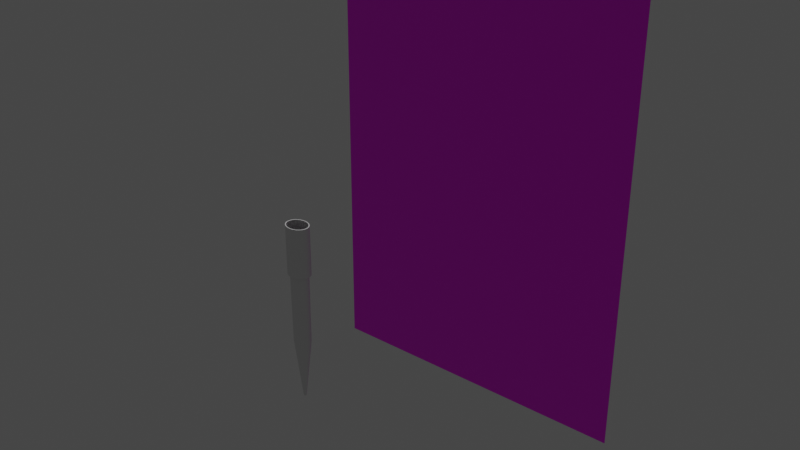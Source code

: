 # Source: pipetteTip.blend  (saved by Blender 2.80.75; exported with 4.5.12 LTS)
import bpy
from mathutils import Matrix  # noqa: F401  (used for matrix-valued properties, if any)

bpy.ops.wm.read_factory_settings(use_empty=True)
scene = bpy.context.scene
scene.name = 'Scene'

# ---- collections
col_collection = bpy.data.collections.new('Collection'); scene.collection.children.link(col_collection)

# ---- images (referenced by path relative to the original .blend; pixels are not part of the script)
import os
ASSET_DIR = os.environ.get("B2B_ASSET_DIR", "")  # directory of the original .blend (textures are referenced by path, not embedded)
HERE = os.path.dirname(os.path.abspath(__file__))  # packed textures are extracted next to this script under _unpacked/

def load_image(name, relpath, width, height, colorspace="sRGB"):
    """Load a texture the original file referenced (path relative to the .blend, or extracted next to this script)."""
    p = next((c for c in (os.path.join(HERE, relpath), os.path.join(ASSET_DIR, relpath)) if relpath and os.path.exists(c)), "")
    if p:
        img = bpy.data.images.load(p, check_existing=True)
        img.name = name
    else:  # same state as the original file: an image datablock whose file is absent (Cycles renders it pink)
        img = bpy.data.images.new(name, width, height)
        img.source = "FILE"
        img.filepath = "//" + (relpath or name)
    img.colorspace_settings.name = colorspace
    return img
img_20190821_102245_jpg = load_image('20190821_102245.jpg', 'refferences/20190821_102245.jpg', 1024, 1024, 'sRGB')

# ---- materials (node trees are filled in below, after node groups)
mat_material_001 = bpy.data.materials.new('Material.001')
mat_material_001.use_transparent_shadow = False

# ---- material node trees
mat_material_001.use_nodes = True; mat_material_001.node_tree.nodes.clear()
_N = mat_material_001.node_tree.nodes; _L = mat_material_001.node_tree.links
n0 = _N.new('ShaderNodeOutputMaterial'); n0.name = 'Material Output'; n0.location = (300, 300)
n1 = _N.new('ShaderNodeBsdfPrincipled'); n1.name = 'Principled BSDF'; n1.location = (10, 300)
n1.distribution = 'GGX'
n1.subsurface_method = 'BURLEY'
n1.inputs[3].default_value = 1.45
n1.inputs[27].default_value = (0.0, 0.0, 0.0, 1.0)
n1.inputs[28].default_value = 1.0
n2 = _N.new('ShaderNodeTexImage'); n2.name = 'Image Texture'; n2.location = (-280, 280)
n2.image = img_20190821_102245_jpg
n3 = _N.new('ShaderNodeTexCoord'); n3.name = 'Texture Coordinate'; n3.location = (-470, 280)
_L.new(n1.outputs[0], n0.inputs[0])
_L.new(n2.outputs[0], n1.inputs[0])
_L.new(n3.outputs[2], n2.inputs[0])
n0.is_active_output = True

# ---- world
world_world = bpy.data.worlds.new('World'); scene.world = world_world
world_world.use_nodes = True; world_world.node_tree.nodes.clear()
_N = world_world.node_tree.nodes; _L = world_world.node_tree.links
n0 = _N.new('ShaderNodeOutputWorld'); n0.name = 'World Output'; n0.location = (300, 300)
n1 = _N.new('ShaderNodeBackground'); n1.name = 'Background'; n1.location = (10, 300)
n1.inputs[0].default_value = (0.05088, 0.05088, 0.05088, 1.0)
_L.new(n1.outputs[0], n0.inputs[0])
n0.is_active_output = True
world_world.color = (0.05088, 0.05088, 0.05088)
world_world.use_sun_shadow = False
world_world.sun_shadow_jitter_overblur = 0.0

# ---- lights
light_sun = bpy.data.lights.new('Sun', 'SUN')
light_sun.transmission_factor = 0.0
light_sun.energy = 1.0
light_sun.shadow_soft_size = 0.125

# ---- meshes
me_plane = bpy.data.meshes.new('Plane')
me_plane.from_pydata([(-1.0, -1.0, 0.0), (1.0, -1.0, 0.0), (-1.0, 1.0, 0.0), (1.0, 1.0, 0.0)], [], [(0, 1, 3, 2)])
_uv = me_plane.uv_layers.new(name='UVMap')
_uv.uv.foreach_set('vector', [0.0, 0.0, 1.0, 0.0, 1.0, 1.0, 0.0, 1.0])
me_plane.materials.append(mat_material_001)
me_plane.use_remesh_preserve_volume = False
me_plane.use_remesh_preserve_attributes = False
me_plane.use_mirror_vertex_groups = False
me_plane.update()
me_cylinder = bpy.data.meshes.new('Cylinder')
me_cylinder.from_pydata([(1.813e-05, 74.21, 9.884), (14.48, 72.79, 9.884), (28.4, 68.56, 9.884), (41.23, 61.7, 9.884), (52.48, 52.48, 9.884), (61.7, 41.23, 9.884), (68.56, 28.4, 9.884), (72.79, 14.48, 9.884), (74.21, 1.415e-05, 9.884), (72.79, -14.48, 9.884), (68.56, -28.4, 9.884), (61.7, -41.23, 9.884), (52.48, -52.48, 9.884), (41.23, -61.7, 9.884), (28.4, -68.56, 9.884), (14.48, -72.79, 9.884), (-6.053e-06, -74.21, 9.884), (-14.48, -72.79, 9.884), (-28.4, -68.56, 9.884), (-41.23, -61.7, 9.884), (-52.48, -52.48, 9.884), (-61.7, -41.23, 9.884), (-68.56, -28.4, 9.884), (-72.79, -14.48, 9.884), (-74.21, 8.02e-05, 9.884), (-72.79, 14.48, 9.884), (-68.56, 28.4, 9.884), (-61.7, 41.23, 9.884), (-52.48, 52.48, 9.884), (-41.23, 61.7, 9.884), (-28.4, 68.56, 9.884), (-14.48, 72.79, 9.884), (0.0005329, 11.44, -46.18), (2.232, 11.22, -46.18), (4.378, 10.57, -46.18), (6.355, 9.511, -46.18), (8.089, 8.088, -46.18), (9.511, 6.355, -46.18), (10.57, 4.377, -46.18), (11.22, 2.232, -46.18), (11.44, 0.0001099, -46.18), (11.22, -2.231, -46.18), (10.57, -4.377, -46.18), (9.511, -6.355, -46.18), (8.089, -8.088, -46.18), (6.355, -9.51, -46.18), (4.378, -10.57, -46.18), (2.232, -11.22, -46.18), (0.0005291, -11.44, -46.18), (-2.231, -11.22, -46.18), (-4.377, -10.57, -46.18), (-6.354, -9.51, -46.18), (-8.088, -8.088, -46.18), (-9.51, -6.355, -46.18), (-10.57, -4.377, -46.18), (-11.22, -2.231, -46.18), (-11.44, 0.0001201, -46.18), (-11.22, 2.232, -46.18), (-10.57, 4.377, -46.18), (-9.51, 6.355, -46.18), (-8.088, 8.088, -46.18), (-6.354, 9.511, -46.18), (-4.377, 10.57, -46.18), (-2.231, 11.22, -46.18), (49.68, 49.68, -20.03), (39.03, 58.42, -20.03), (39.03, -58.42, -20.03), (49.68, -49.68, -20.03), (-64.91, -26.89, -20.03), (-58.42, -39.03, -20.03), (-13.71, 68.91, -20.03), (-26.89, 64.91, -20.03), (68.91, -13.71, -20.03), (70.26, 1.491e-05, -20.03), (-26.89, -64.91, -20.03), (-13.71, -68.91, -20.03), (-58.42, 39.03, -20.03), (-64.91, 26.89, -20.03), (58.42, 39.03, -20.03), (26.89, -64.91, -20.03), (-68.91, -13.71, -20.03), (13.71, 68.91, -20.03), (3.632e-05, 70.26, -20.03), (64.91, -26.89, -20.03), (-39.03, -58.42, -20.03), (-49.68, 49.68, -20.03), (64.91, 26.89, -20.03), (13.71, -68.91, -20.03), (-70.26, 7.745e-05, -20.03), (26.89, 64.91, -20.03), (58.42, -39.03, -20.03), (-49.68, -49.68, -20.03), (-39.03, 58.42, -20.03), (68.91, 13.71, -20.03), (1.343e-05, -70.26, -20.03), (-68.91, 13.71, -20.03), (-7.974e-05, 92.24, 9.884), (17.99, 90.47, 9.884), (35.3, 85.22, 9.884), (51.24, 76.69, 9.884), (65.22, 65.22, 9.884), (76.69, 51.24, 9.884), (85.22, 35.3, 9.884), (90.47, 17.99, 9.884), (92.24, 9.695e-06, 9.884), (90.47, -17.99, 9.884), (85.22, -35.3, 9.884), (76.69, -51.24, 9.884), (65.22, -65.22, 9.884), (51.24, -76.69, 9.884), (35.3, -85.22, 9.884), (17.99, -90.47, 9.884), (-0.0001098, -92.24, 9.884), (-17.99, -90.47, 9.884), (-35.3, -85.22, 9.884), (-51.24, -76.69, 9.884), (-65.22, -65.22, 9.884), (-76.69, -51.24, 9.884), (-85.22, -35.3, 9.884), (-90.47, -17.99, 9.884), (-92.24, 9.18e-05, 9.884), (-90.47, 17.99, 9.884), (-85.22, 35.3, 9.884), (-76.69, 51.24, 9.884), (-65.22, 65.22, 9.884), (-51.24, 76.69, 9.884), (-35.3, 85.22, 9.884), (-17.99, 90.47, 9.884), (-7.974e-05, 92.24, 30.73), (17.99, 90.47, 30.73), (35.3, 85.22, 30.73), (51.24, 76.69, 30.73), (65.22, 65.22, 30.73), (76.69, 51.24, 30.73), (85.22, 35.3, 30.73), (90.47, 17.99, 30.73), (92.24, 9.695e-06, 30.73), (90.47, -17.99, 30.73), (85.22, -35.3, 30.73), (76.69, -51.24, 30.73), (65.22, -65.22, 30.73), (51.24, -76.69, 30.73), (35.3, -85.22, 30.73), (17.99, -90.47, 30.73), (-0.0001098, -92.24, 30.73), (-17.99, -90.47, 30.73), (-35.3, -85.22, 30.73), (-51.24, -76.69, 30.73), (-65.22, -65.22, 30.73), (-76.69, -51.24, 30.73), (-85.22, -35.3, 30.73), (-90.47, -17.99, 30.73), (-92.24, 9.18e-05, 30.73), (-90.47, 17.99, 30.73), (-85.22, 35.3, 30.73), (-76.69, 51.24, 30.73), (-65.22, 65.22, 30.73), (-51.24, 76.69, 30.73), (-35.3, 85.22, 30.73), (-17.99, 90.47, 30.73)], [], [(65, 64, 36, 35), (67, 66, 45, 44), (69, 68, 54, 53), (71, 70, 63, 62), (73, 72, 41, 40), (75, 74, 50, 49), (77, 76, 59, 58), (64, 78, 37, 36), (66, 79, 46, 45), (68, 80, 55, 54), (82, 81, 33, 32), (70, 82, 32, 63), (72, 83, 42, 41), (74, 84, 51, 50), (76, 85, 60, 59), (78, 86, 38, 37), (79, 87, 47, 46), (80, 88, 56, 55), (81, 89, 34, 33), (83, 90, 43, 42), (84, 91, 52, 51), (85, 92, 61, 60), (86, 93, 39, 38), (87, 94, 48, 47), (88, 95, 57, 56), (89, 65, 35, 34), (90, 67, 44, 43), (91, 69, 53, 52), (92, 71, 62, 61), (93, 73, 40, 39), (94, 75, 49, 48), (95, 77, 58, 57), (25, 26, 77, 95), (16, 17, 75, 94), (7, 8, 73, 93), (29, 30, 71, 92), (20, 21, 69, 91), (11, 12, 67, 90), (2, 3, 65, 89), (24, 25, 95, 88), (15, 16, 94, 87), (6, 7, 93, 86), (28, 29, 92, 85), (19, 20, 91, 84), (10, 11, 90, 83), (1, 2, 89, 81), (23, 24, 88, 80), (14, 15, 87, 79), (5, 6, 86, 78), (27, 28, 85, 76), (18, 19, 84, 74), (9, 10, 83, 72), (31, 0, 82, 70), (0, 1, 81, 82), (22, 23, 80, 68), (13, 14, 79, 66), (4, 5, 78, 64), (26, 27, 76, 77), (17, 18, 74, 75), (8, 9, 72, 73), (30, 31, 70, 71), (21, 22, 68, 69), (12, 13, 66, 67), (3, 4, 64, 65), (24, 23, 119, 120), (11, 10, 106, 107), (25, 24, 120, 121), (12, 11, 107, 108), (26, 25, 121, 122), (13, 12, 108, 109), (27, 26, 122, 123), (14, 13, 109, 110), (1, 0, 96, 97), (28, 27, 123, 124), (15, 14, 110, 111), (2, 1, 97, 98), (29, 28, 124, 125), (16, 15, 111, 112), (3, 2, 98, 99), (30, 29, 125, 126), (17, 16, 112, 113), (4, 3, 99, 100), (31, 30, 126, 127), (18, 17, 113, 114), (5, 4, 100, 101), (0, 31, 127, 96), (19, 18, 114, 115), (6, 5, 101, 102), (20, 19, 115, 116), (7, 6, 102, 103), (21, 20, 116, 117), (8, 7, 103, 104), (22, 21, 117, 118), (9, 8, 104, 105), (23, 22, 118, 119), (10, 9, 105, 106), (107, 106, 138, 139), (121, 120, 152, 153), (108, 107, 139, 140), (122, 121, 153, 154), (109, 108, 140, 141), (123, 122, 154, 155), (110, 109, 141, 142), (97, 96, 128, 129), (124, 123, 155, 156), (111, 110, 142, 143), (98, 97, 129, 130), (125, 124, 156, 157), (112, 111, 143, 144), (99, 98, 130, 131), (126, 125, 157, 158), (113, 112, 144, 145), (100, 99, 131, 132), (127, 126, 158, 159), (114, 113, 145, 146), (101, 100, 132, 133), (96, 127, 159, 128), (115, 114, 146, 147), (102, 101, 133, 134), (116, 115, 147, 148), (103, 102, 134, 135), (117, 116, 148, 149), (104, 103, 135, 136), (118, 117, 149, 150), (105, 104, 136, 137), (119, 118, 150, 151), (106, 105, 137, 138), (120, 119, 151, 152)])
_uv = me_cylinder.uv_layers.new(name='UVMap')
_uv.uv.foreach_set('vector', [0.9062, 0.5, 0.875, 0.5, 0.875, 0.5, 0.9062, 0.5, 0.625, 0.5, 0.5938, 0.5, 0.5938, 0.5, 0.625, 0.5, 0.3438, 0.5, 0.3125, 0.5, 0.3125, 0.5, 0.3438, 0.5, 0.0625, 0.5, 0.03125, 0.5, 0.03125, 0.5, 0.0625, 0.5, 0.75, 0.5, 0.7188, 0.5, 0.7188, 0.5, 0.75, 0.5, 0.4688, 0.5, 0.4375, 0.5, 0.4375, 0.5, 0.4688, 0.5, 0.1875, 0.5, 0.1562, 0.5, 0.1562, 0.5, 0.1875, 0.5, 0.875, 0.5, 0.8438, 0.5, 0.8438, 0.5, 0.875, 0.5, 0.5938, 0.5, 0.5625, 0.5, 0.5625, 0.5, 0.5938, 0.5, 0.3125, 0.5, 0.2812, 0.5, 0.2812, 0.5, 0.3125, 0.5, 1.0, 0.5, 0.9687, 0.5, 0.9688, 0.5, 1.0, 0.5, 0.03125, 0.5, 0.0, 0.5, 0.0, 0.5, 0.03125, 0.5, 0.7188, 0.5, 0.6875, 0.5, 0.6875, 0.5, 0.7188, 0.5, 0.4375, 0.5, 0.4062, 0.5, 0.4062, 0.5, 0.4375, 0.5, 0.1562, 0.5, 0.125, 0.5, 0.125, 0.5, 0.1562, 0.5, 0.8438, 0.5, 0.8125, 0.5, 0.8125, 0.5, 0.8438, 0.5, 0.5625, 0.5, 0.5312, 0.5, 0.5312, 0.5, 0.5625, 0.5, 0.2812, 0.5, 0.25, 0.5, 0.25, 0.5, 0.2812, 0.5, 0.9687, 0.5, 0.9375, 0.5, 0.9375, 0.5, 0.9688, 0.5, 0.6875, 0.5, 0.6562, 0.5, 0.6562, 0.5, 0.6875, 0.5, 0.4062, 0.5, 0.375, 0.5, 0.375, 0.5, 0.4062, 0.5, 0.125, 0.5, 0.09375, 0.5, 0.09375, 0.5, 0.125, 0.5, 0.8125, 0.5, 0.7812, 0.5, 0.7812, 0.5, 0.8125, 0.5, 0.5312, 0.5, 0.5, 0.5, 0.5, 0.5, 0.5312, 0.5, 0.25, 0.5, 0.2188, 0.5, 0.2188, 0.5, 0.25, 0.5, 0.9375, 0.5, 0.9062, 0.5, 0.9062, 0.5, 0.9375, 0.5, 0.6562, 0.5, 0.625, 0.5, 0.625, 0.5, 0.6562, 0.5, 0.375, 0.5, 0.3438, 0.5, 0.3438, 0.5, 0.375, 0.5, 0.09375, 0.5, 0.0625, 0.5, 0.0625, 0.5, 0.09375, 0.5, 0.7812, 0.5, 0.75, 0.5, 0.75, 0.5, 0.7812, 0.5, 0.5, 0.5, 0.4688, 0.5, 0.4688, 0.5, 0.5, 0.5, 0.2188, 0.5, 0.1875, 0.5, 0.1875, 0.5, 0.2188, 0.5, 0.2188, 0.5, 0.1875, 0.5, 0.1875, 0.5, 0.2188, 0.5, 0.5, 0.5, 0.4688, 0.5, 0.4688, 0.5, 0.5, 0.5, 0.7812, 0.5, 0.75, 0.5, 0.75, 0.5, 0.7812, 0.5, 0.09375, 0.5, 0.0625, 0.5, 0.0625, 0.5, 0.09375, 0.5, 0.375, 0.5, 0.3438, 0.5, 0.3438, 0.5, 0.375, 0.5, 0.6562, 0.5, 0.625, 0.5, 0.625, 0.5, 0.6562, 0.5, 0.9375, 0.5, 0.9062, 0.5, 0.9062, 0.5, 0.9375, 0.5, 0.25, 0.5, 0.2188, 0.5, 0.2188, 0.5, 0.25, 0.5, 0.5312, 0.5, 0.5, 0.5, 0.5, 0.5, 0.5312, 0.5, 0.8125, 0.5, 0.7812, 0.5, 0.7812, 0.5, 0.8125, 0.5, 0.125, 0.5, 0.09375, 0.5, 0.09375, 0.5, 0.125, 0.5, 0.4062, 0.5, 0.375, 0.5, 0.375, 0.5, 0.4062, 0.5, 0.6875, 0.5, 0.6562, 0.5, 0.6562, 0.5, 0.6875, 0.5, 0.9688, 0.5, 0.9375, 0.5, 0.9375, 0.5, 0.9687, 0.5, 0.2812, 0.5, 0.25, 0.5, 0.25, 0.5, 0.2812, 0.5, 0.5625, 0.5, 0.5312, 0.5, 0.5312, 0.5, 0.5625, 0.5, 0.8438, 0.5, 0.8125, 0.5, 0.8125, 0.5, 0.8438, 0.5, 0.1562, 0.5, 0.125, 0.5, 0.125, 0.5, 0.1562, 0.5, 0.4375, 0.5, 0.4062, 0.5, 0.4062, 0.5, 0.4375, 0.5, 0.7188, 0.5, 0.6875, 0.5, 0.6875, 0.5, 0.7188, 0.5, 0.03125, 0.5, 0.0, 0.5, 0.0, 0.5, 0.03125, 0.5, 1.0, 0.5, 0.9688, 0.5, 0.9687, 0.5, 1.0, 0.5, 0.3125, 0.5, 0.2812, 0.5, 0.2812, 0.5, 0.3125, 0.5, 0.5938, 0.5, 0.5625, 0.5, 0.5625, 0.5, 0.5938, 0.5, 0.875, 0.5, 0.8438, 0.5, 0.8438, 0.5, 0.875, 0.5, 0.1875, 0.5, 0.1562, 0.5, 0.1562, 0.5, 0.1875, 0.5, 0.4688, 0.5, 0.4375, 0.5, 0.4375, 0.5, 0.4688, 0.5, 0.75, 0.5, 0.7188, 0.5, 0.7188, 0.5, 0.75, 0.5, 0.0625, 0.5, 0.03125, 0.5, 0.03125, 0.5, 0.0625, 0.5, 0.3438, 0.5, 0.3125, 0.5, 0.3125, 0.5, 0.3438, 0.5, 0.625, 0.5, 0.5938, 0.5, 0.5938, 0.5, 0.625, 0.5, 0.9062, 0.5, 0.875, 0.5, 0.875, 0.5, 0.9062, 0.5, 0.25, 0.5, 0.2812, 0.5, 0.2812, 0.5, 0.25, 0.5, 0.6562, 0.5, 0.6875, 0.5, 0.6875, 0.5, 0.6562, 0.5, 0.2188, 0.5, 0.25, 0.5, 0.25, 0.5, 0.2188, 0.5, 0.625, 0.5, 0.6562, 0.5, 0.6562, 0.5, 0.625, 0.5, 0.1875, 0.5, 0.2188, 0.5, 0.2188, 0.5, 0.1875, 0.5, 0.5938, 0.5, 0.625, 0.5, 0.625, 0.5, 0.5938, 0.5, 0.1562, 0.5, 0.1875, 0.5, 0.1875, 0.5, 0.1562, 0.5, 0.5625, 0.5, 0.5938, 0.5, 0.5938, 0.5, 0.5625, 0.5, 0.9688, 0.5, 1.0, 0.5, 1.0, 0.5, 0.9688, 0.5, 0.125, 0.5, 0.1562, 0.5, 0.1562, 0.5, 0.125, 0.5, 0.5312, 0.5, 0.5625, 0.5, 0.5625, 0.5, 0.5312, 0.5, 0.9375, 0.5, 0.9688, 0.5, 0.9688, 0.5, 0.9375, 0.5, 0.09375, 0.5, 0.125, 0.5, 0.125, 0.5, 0.09375, 0.5, 0.5, 0.5, 0.5312, 0.5, 0.5312, 0.5, 0.5, 0.5, 0.9062, 0.5, 0.9375, 0.5, 0.9375, 0.5, 0.9062, 0.5, 0.0625, 0.5, 0.09375, 0.5, 0.09375, 0.5, 0.0625, 0.5, 0.4688, 0.5, 0.5, 0.5, 0.5, 0.5, 0.4688, 0.5, 0.875, 0.5, 0.9062, 0.5, 0.9062, 0.5, 0.875, 0.5, 0.03125, 0.5, 0.0625, 0.5, 0.0625, 0.5, 0.03125, 0.5, 0.4375, 0.5, 0.4688, 0.5, 0.4688, 0.5, 0.4375, 0.5, 0.8438, 0.5, 0.875, 0.5, 0.875, 0.5, 0.8438, 0.5, 0.0, 0.5, 0.03125, 0.5, 0.03125, 0.5, 0.0, 0.5, 0.4062, 0.5, 0.4375, 0.5, 0.4375, 0.5, 0.4062, 0.5, 0.8125, 0.5, 0.8438, 0.5, 0.8438, 0.5, 0.8125, 0.5, 0.375, 0.5, 0.4062, 0.5, 0.4062, 0.5, 0.375, 0.5, 0.7812, 0.5, 0.8125, 0.5, 0.8125, 0.5, 0.7812, 0.5, 0.3438, 0.5, 0.375, 0.5, 0.375, 0.5, 0.3438, 0.5, 0.75, 0.5, 0.7812, 0.5, 0.7812, 0.5, 0.75, 0.5, 0.3125, 0.5, 0.3438, 0.5, 0.3438, 0.5, 0.3125, 0.5, 0.7188, 0.5, 0.75, 0.5, 0.75, 0.5, 0.7188, 0.5, 0.2812, 0.5, 0.3125, 0.5, 0.3125, 0.5, 0.2812, 0.5, 0.6875, 0.5, 0.7188, 0.5, 0.7188, 0.5, 0.6875, 0.5, 0.6562, 0.5, 0.6875, 0.5, 0.6875, 0.5, 0.6562, 0.5, 0.2188, 0.5, 0.25, 0.5, 0.25, 0.5, 0.2188, 0.5, 0.625, 0.5, 0.6562, 0.5, 0.6562, 0.5, 0.625, 0.5, 0.1875, 0.5, 0.2188, 0.5, 0.2188, 0.5, 0.1875, 0.5, 0.5938, 0.5, 0.625, 0.5, 0.625, 0.5, 0.5938, 0.5, 0.1562, 0.5, 0.1875, 0.5, 0.1875, 0.5, 0.1562, 0.5, 0.5625, 0.5, 0.5938, 0.5, 0.5938, 0.5, 0.5625, 0.5, 0.9688, 0.5, 1.0, 0.5, 1.0, 0.5, 0.9688, 0.5, 0.125, 0.5, 0.1562, 0.5, 0.1562, 0.5, 0.125, 0.5, 0.5312, 0.5, 0.5625, 0.5, 0.5625, 0.5, 0.5312, 0.5, 0.9375, 0.5, 0.9688, 0.5, 0.9688, 0.5, 0.9375, 0.5, 0.09375, 0.5, 0.125, 0.5, 0.125, 0.5, 0.09375, 0.5, 0.5, 0.5, 0.5312, 0.5, 0.5312, 0.5, 0.5, 0.5, 0.9062, 0.5, 0.9375, 0.5, 0.9375, 0.5, 0.9062, 0.5, 0.0625, 0.5, 0.09375, 0.5, 0.09375, 0.5, 0.0625, 0.5, 0.4688, 0.5, 0.5, 0.5, 0.5, 0.5, 0.4688, 0.5, 0.875, 0.5, 0.9062, 0.5, 0.9062, 0.5, 0.875, 0.5, 0.03125, 0.5, 0.0625, 0.5, 0.0625, 0.5, 0.03125, 0.5, 0.4375, 0.5, 0.4688, 0.5, 0.4688, 0.5, 0.4375, 0.5, 0.8438, 0.5, 0.875, 0.5, 0.875, 0.5, 0.8438, 0.5, 0.0, 0.5, 0.03125, 0.5, 0.03125, 0.5, 0.0, 0.5, 0.4062, 0.5, 0.4375, 0.5, 0.4375, 0.5, 0.4062, 0.5, 0.8125, 0.5, 0.8438, 0.5, 0.8438, 0.5, 0.8125, 0.5, 0.375, 0.5, 0.4062, 0.5, 0.4062, 0.5, 0.375, 0.5, 0.7812, 0.5, 0.8125, 0.5, 0.8125, 0.5, 0.7812, 0.5, 0.3438, 0.5, 0.375, 0.5, 0.375, 0.5, 0.3438, 0.5, 0.75, 0.5, 0.7812, 0.5, 0.7812, 0.5, 0.75, 0.5, 0.3125, 0.5, 0.3438, 0.5, 0.3438, 0.5, 0.3125, 0.5, 0.7188, 0.5, 0.75, 0.5, 0.75, 0.5, 0.7188, 0.5, 0.2812, 0.5, 0.3125, 0.5, 0.3125, 0.5, 0.2812, 0.5, 0.6875, 0.5, 0.7188, 0.5, 0.7188, 0.5, 0.6875, 0.5, 0.25, 0.5, 0.2812, 0.5, 0.2812, 0.5, 0.25, 0.5])
me_cylinder.use_remesh_preserve_volume = False
me_cylinder.use_remesh_preserve_attributes = False
me_cylinder.use_mirror_vertex_groups = False
me_cylinder.update()

# ---- objects
ob_plane = bpy.data.objects.new('Plane', me_plane)
ob_sun = bpy.data.objects.new('Sun', light_sun)
ob_pipette = bpy.data.objects.new('pipette', me_cylinder)

# ---- transforms, parenting, visibility, modifiers, constraints
ob_plane.location = (-10.77, 0.0, 3.305)
ob_plane.rotation_euler = (1.571, 4.712, 0.0)
ob_plane.scale = (-10.06, -7.116, -7.116)
ob_plane.lineart.crease_threshold = 0.0
ob_sun.location = (-2.766, -4.648, 1.276)
ob_sun.lineart.crease_threshold = 0.0
ob_pipette.location = (-11.72, -9.632, 1.851)
ob_pipette.scale = (0.005251, 0.004298, 0.09671)
ob_pipette.lineart.crease_threshold = 0.0
_m = ob_pipette.modifiers.new('Solidify', 'SOLIDIFY')
_m.thickness = 7.61
_m.nonmanifold_thickness_mode = 'FIXED'
_m.nonmanifold_merge_threshold = 0.0003

# ---- collection membership
col_collection.objects.link(ob_plane)
col_collection.objects.link(ob_sun)
col_collection.objects.link(ob_pipette)

# ---- scene / render settings (as saved in the file)
scene.frame_start = 1; scene.frame_end = 250; scene.frame_set(1)
scene.render.engine = 'BLENDER_EEVEE_NEXT'
scene.cycles.use_denoising = False
scene.cycles.samples = 128
scene.cycles.sampling_pattern = 'TABULATED_SOBOL'
scene.cycles.use_adaptive_sampling = False
scene.cycles.use_light_tree = False
scene.view_settings.view_transform = 'Filmic'
scene.unit_settings.scale_length = 0.01
bpy.context.view_layer.update()

# ---- added for rendering (the .blend has no active camera): camera
cam_auto = bpy.data.cameras.new('AutoCamera')
cam_auto.lens = 50.0
cam_auto.sensor_width = 36.0
cam_auto.clip_end = 1000.0
ob_auto_camera = bpy.data.objects.new('AutoCamera', cam_auto)
scene.collection.objects.link(ob_auto_camera)
ob_auto_camera.location = (13.8452, -34.5489, 22.9953)
ob_auto_camera.rotation_euler = (1.09748, -7.21219e-08, 0.694738)
scene.camera = ob_auto_camera
bpy.context.view_layer.update()
